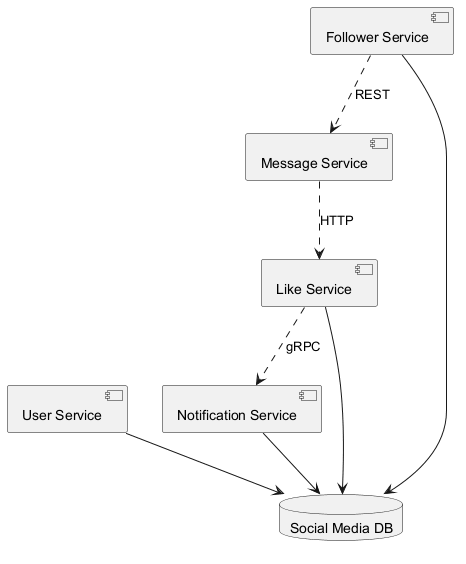

The diagram above was rendered by PlantUML. Its source (embedded in the PNG):
@startuml
skinparam backgroundColor #FFFFFF
skinparam classBackgroundColor #F3E5F5
skinparam classBorderColor #6A1B9A
component "Message Service" as C_MessageService
component "User Service" as C_UserService
component "Follower Service" as C_FollowerService
component "Like Service" as C_LikeService
component "Notification Service" as C_NotificationService
database "Social Media DB" as DB_social_media
C_UserService --> DB_social_media
C_FollowerService --> DB_social_media
C_LikeService --> DB_social_media
C_NotificationService --> DB_social_media
C_FollowerService ..> C_MessageService : REST
C_MessageService ..> C_LikeService : HTTP
C_LikeService ..> C_NotificationService : gRPC
@enduml